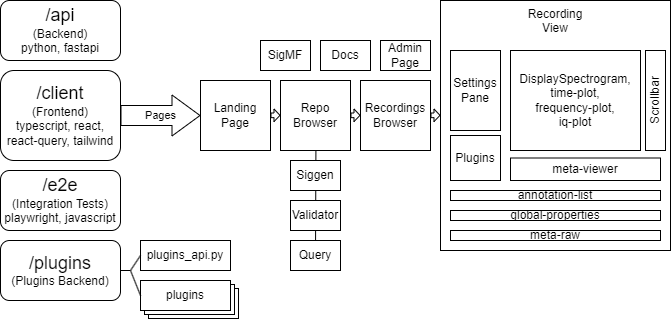

The diagram above was exported from draw.io. Its source (the exported page's mxGraphModel, read from the mxfile embedded in the PNG):
<mxGraphModel dx="945" dy="814" grid="1" gridSize="10" guides="1" tooltips="1" connect="1" arrows="1" fold="1" page="1" pageScale="1" pageWidth="850" pageHeight="1100" math="0" shadow="0">
  <root>
    <mxCell id="0" />
    <mxCell id="1" parent="0" />
    <mxCell id="6pP5hp8s08MbutHuz1PB-34" value="plugin" style="rounded=0;whiteSpace=wrap;html=1;" vertex="1" parent="1">
      <mxGeometry x="278" y="558" width="90" height="30" as="geometry" />
    </mxCell>
    <mxCell id="6pP5hp8s08MbutHuz1PB-33" value="plugin" style="rounded=0;whiteSpace=wrap;html=1;" vertex="1" parent="1">
      <mxGeometry x="274" y="554" width="90" height="30" as="geometry" />
    </mxCell>
    <mxCell id="6pP5hp8s08MbutHuz1PB-21" value="" style="endArrow=none;html=1;rounded=0;entryX=0.609;entryY=1.01;entryDx=0;entryDy=0;entryPerimeter=0;" edge="1" parent="1" source="6pP5hp8s08MbutHuz1PB-15">
      <mxGeometry width="50" height="50" relative="1" as="geometry">
        <mxPoint x="444.30000000000007" y="659.1300000000001" as="sourcePoint" />
        <mxPoint x="445.44999999999993" y="410.00000000000006" as="targetPoint" />
      </mxGeometry>
    </mxCell>
    <mxCell id="6pP5hp8s08MbutHuz1PB-1" value="&lt;font style=&quot;font-size: 18px;&quot;&gt;/api&lt;br&gt;&lt;/font&gt;(Backend)&lt;br&gt;python, fastapi" style="rounded=1;whiteSpace=wrap;html=1;" vertex="1" parent="1">
      <mxGeometry x="130" y="270" width="120" height="60" as="geometry" />
    </mxCell>
    <mxCell id="6pP5hp8s08MbutHuz1PB-2" value="&lt;font style=&quot;font-size: 18px;&quot;&gt;/client&lt;br&gt;&lt;/font&gt;(Frontend)&lt;br&gt;typescript, react, react-query, tailwind" style="rounded=1;whiteSpace=wrap;html=1;" vertex="1" parent="1">
      <mxGeometry x="130" y="340" width="120" height="90" as="geometry" />
    </mxCell>
    <mxCell id="6pP5hp8s08MbutHuz1PB-3" value="&lt;font style=&quot;font-size: 18px;&quot;&gt;/e2e&lt;br&gt;&lt;/font&gt;(Integration Tests)&lt;br&gt;playwright, javascript" style="rounded=1;whiteSpace=wrap;html=1;" vertex="1" parent="1">
      <mxGeometry x="130" y="440" width="120" height="60" as="geometry" />
    </mxCell>
    <mxCell id="6pP5hp8s08MbutHuz1PB-4" value="&lt;font style=&quot;font-size: 18px;&quot;&gt;/plugins&lt;br&gt;&lt;/font&gt;(Plugins Backend)" style="rounded=1;whiteSpace=wrap;html=1;" vertex="1" parent="1">
      <mxGeometry x="130" y="510" width="120" height="60" as="geometry" />
    </mxCell>
    <mxCell id="6pP5hp8s08MbutHuz1PB-7" value="Pages" style="shape=flexArrow;endArrow=classic;html=1;rounded=0;endWidth=20;endSize=9;width=20;entryX=0;entryY=0.5;entryDx=0;entryDy=0;" edge="1" parent="1" target="6pP5hp8s08MbutHuz1PB-8">
      <mxGeometry width="50" height="50" relative="1" as="geometry">
        <mxPoint x="250" y="385" as="sourcePoint" />
        <mxPoint x="325" y="384.5" as="targetPoint" />
      </mxGeometry>
    </mxCell>
    <mxCell id="6pP5hp8s08MbutHuz1PB-8" value="Landing&lt;br&gt;Page" style="rounded=0;whiteSpace=wrap;html=1;" vertex="1" parent="1">
      <mxGeometry x="330" y="350" width="70" height="70" as="geometry" />
    </mxCell>
    <mxCell id="6pP5hp8s08MbutHuz1PB-9" value="Repo&lt;br&gt;Browser" style="rounded=0;whiteSpace=wrap;html=1;" vertex="1" parent="1">
      <mxGeometry x="410" y="350" width="70" height="70" as="geometry" />
    </mxCell>
    <mxCell id="6pP5hp8s08MbutHuz1PB-10" value="Recordings&lt;br&gt;Browser" style="rounded=0;whiteSpace=wrap;html=1;" vertex="1" parent="1">
      <mxGeometry x="490" y="350" width="70" height="70" as="geometry" />
    </mxCell>
    <mxCell id="6pP5hp8s08MbutHuz1PB-11" value="Recording&lt;br&gt;View" style="rounded=0;whiteSpace=wrap;html=1;verticalAlign=top;" vertex="1" parent="1">
      <mxGeometry x="570" y="270" width="230" height="250" as="geometry" />
    </mxCell>
    <mxCell id="6pP5hp8s08MbutHuz1PB-12" value="Admin&lt;br&gt;Page" style="rounded=0;whiteSpace=wrap;html=1;" vertex="1" parent="1">
      <mxGeometry x="510" y="310" width="50" height="30" as="geometry" />
    </mxCell>
    <mxCell id="6pP5hp8s08MbutHuz1PB-13" value="Siggen" style="rounded=0;whiteSpace=wrap;html=1;" vertex="1" parent="1">
      <mxGeometry x="420" y="430" width="50" height="30" as="geometry" />
    </mxCell>
    <mxCell id="6pP5hp8s08MbutHuz1PB-14" value="Validator" style="rounded=0;whiteSpace=wrap;html=1;" vertex="1" parent="1">
      <mxGeometry x="420" y="470" width="50" height="30" as="geometry" />
    </mxCell>
    <mxCell id="6pP5hp8s08MbutHuz1PB-15" value="Query" style="rounded=0;whiteSpace=wrap;html=1;" vertex="1" parent="1">
      <mxGeometry x="420" y="510" width="50" height="30" as="geometry" />
    </mxCell>
    <mxCell id="6pP5hp8s08MbutHuz1PB-16" value="Docs" style="rounded=0;whiteSpace=wrap;html=1;" vertex="1" parent="1">
      <mxGeometry x="450" y="310" width="50" height="30" as="geometry" />
    </mxCell>
    <mxCell id="6pP5hp8s08MbutHuz1PB-17" value="SigMF" style="rounded=0;whiteSpace=wrap;html=1;" vertex="1" parent="1">
      <mxGeometry x="390" y="310" width="50" height="30" as="geometry" />
    </mxCell>
    <mxCell id="6pP5hp8s08MbutHuz1PB-18" value="" style="shape=flexArrow;endArrow=classic;html=1;rounded=0;endWidth=6.888888888888888;endSize=1.6666666666666667;width=4.666666666666667;" edge="1" parent="1">
      <mxGeometry width="50" height="50" relative="1" as="geometry">
        <mxPoint x="400" y="384.83000000000004" as="sourcePoint" />
        <mxPoint x="410" y="384.83000000000004" as="targetPoint" />
      </mxGeometry>
    </mxCell>
    <mxCell id="6pP5hp8s08MbutHuz1PB-19" value="" style="shape=flexArrow;endArrow=classic;html=1;rounded=0;endWidth=6.888888888888888;endSize=1.6666666666666667;width=4.666666666666667;" edge="1" parent="1">
      <mxGeometry width="50" height="50" relative="1" as="geometry">
        <mxPoint x="480" y="384.83000000000004" as="sourcePoint" />
        <mxPoint x="490" y="384.83000000000004" as="targetPoint" />
      </mxGeometry>
    </mxCell>
    <mxCell id="6pP5hp8s08MbutHuz1PB-20" value="" style="shape=flexArrow;endArrow=classic;html=1;rounded=0;endWidth=6.888888888888888;endSize=1.6666666666666667;width=4.666666666666667;" edge="1" parent="1">
      <mxGeometry width="50" height="50" relative="1" as="geometry">
        <mxPoint x="560" y="384.83000000000004" as="sourcePoint" />
        <mxPoint x="570" y="384.83000000000004" as="targetPoint" />
      </mxGeometry>
    </mxCell>
    <mxCell id="6pP5hp8s08MbutHuz1PB-23" value="Settings&lt;br&gt;Pane" style="rounded=0;whiteSpace=wrap;html=1;" vertex="1" parent="1">
      <mxGeometry x="580" y="320" width="50" height="80" as="geometry" />
    </mxCell>
    <mxCell id="6pP5hp8s08MbutHuz1PB-24" value="DisplaySpectrogram,&lt;br&gt;time-plot,&lt;br&gt;frequency-plot,&lt;br&gt;iq-plot" style="rounded=0;whiteSpace=wrap;html=1;" vertex="1" parent="1">
      <mxGeometry x="640" y="320" width="130" height="100" as="geometry" />
    </mxCell>
    <mxCell id="6pP5hp8s08MbutHuz1PB-25" value="Scrollbar" style="rounded=0;whiteSpace=wrap;html=1;horizontal=0;" vertex="1" parent="1">
      <mxGeometry x="775" y="320" width="20" height="100" as="geometry" />
    </mxCell>
    <mxCell id="6pP5hp8s08MbutHuz1PB-26" value="Plugins" style="rounded=0;whiteSpace=wrap;html=1;" vertex="1" parent="1">
      <mxGeometry x="580" y="405" width="50" height="45" as="geometry" />
    </mxCell>
    <mxCell id="6pP5hp8s08MbutHuz1PB-27" value="meta-viewer" style="rounded=0;whiteSpace=wrap;html=1;" vertex="1" parent="1">
      <mxGeometry x="640" y="427.5" width="150" height="22.5" as="geometry" />
    </mxCell>
    <mxCell id="6pP5hp8s08MbutHuz1PB-28" value="annotation-list" style="rounded=0;whiteSpace=wrap;html=1;" vertex="1" parent="1">
      <mxGeometry x="580" y="460" width="210" height="10" as="geometry" />
    </mxCell>
    <mxCell id="6pP5hp8s08MbutHuz1PB-29" value="global-properties" style="rounded=0;whiteSpace=wrap;html=1;" vertex="1" parent="1">
      <mxGeometry x="580" y="480" width="210" height="10" as="geometry" />
    </mxCell>
    <mxCell id="6pP5hp8s08MbutHuz1PB-30" value="meta-raw" style="rounded=0;whiteSpace=wrap;html=1;" vertex="1" parent="1">
      <mxGeometry x="580" y="500" width="210" height="10" as="geometry" />
    </mxCell>
    <mxCell id="6pP5hp8s08MbutHuz1PB-31" value="plugins_api.py" style="rounded=0;whiteSpace=wrap;html=1;" vertex="1" parent="1">
      <mxGeometry x="270" y="510" width="90" height="30" as="geometry" />
    </mxCell>
    <mxCell id="6pP5hp8s08MbutHuz1PB-32" value="plugins" style="rounded=0;whiteSpace=wrap;html=1;" vertex="1" parent="1">
      <mxGeometry x="270" y="550" width="90" height="30" as="geometry" />
    </mxCell>
    <mxCell id="6pP5hp8s08MbutHuz1PB-35" value="" style="endArrow=none;html=1;rounded=0;" edge="1" parent="1">
      <mxGeometry width="50" height="50" relative="1" as="geometry">
        <mxPoint x="250" y="540" as="sourcePoint" />
        <mxPoint x="260" y="540" as="targetPoint" />
      </mxGeometry>
    </mxCell>
    <mxCell id="6pP5hp8s08MbutHuz1PB-36" value="" style="endArrow=none;html=1;rounded=0;entryX=0;entryY=0.5;entryDx=0;entryDy=0;" edge="1" parent="1" target="6pP5hp8s08MbutHuz1PB-31">
      <mxGeometry width="50" height="50" relative="1" as="geometry">
        <mxPoint x="260" y="540" as="sourcePoint" />
        <mxPoint x="270" y="550" as="targetPoint" />
      </mxGeometry>
    </mxCell>
    <mxCell id="6pP5hp8s08MbutHuz1PB-37" value="" style="endArrow=none;html=1;rounded=0;entryX=0;entryY=0.5;entryDx=0;entryDy=0;" edge="1" parent="1" target="6pP5hp8s08MbutHuz1PB-32">
      <mxGeometry width="50" height="50" relative="1" as="geometry">
        <mxPoint x="260" y="540" as="sourcePoint" />
        <mxPoint x="276" y="532" as="targetPoint" />
      </mxGeometry>
    </mxCell>
  </root>
</mxGraphModel>